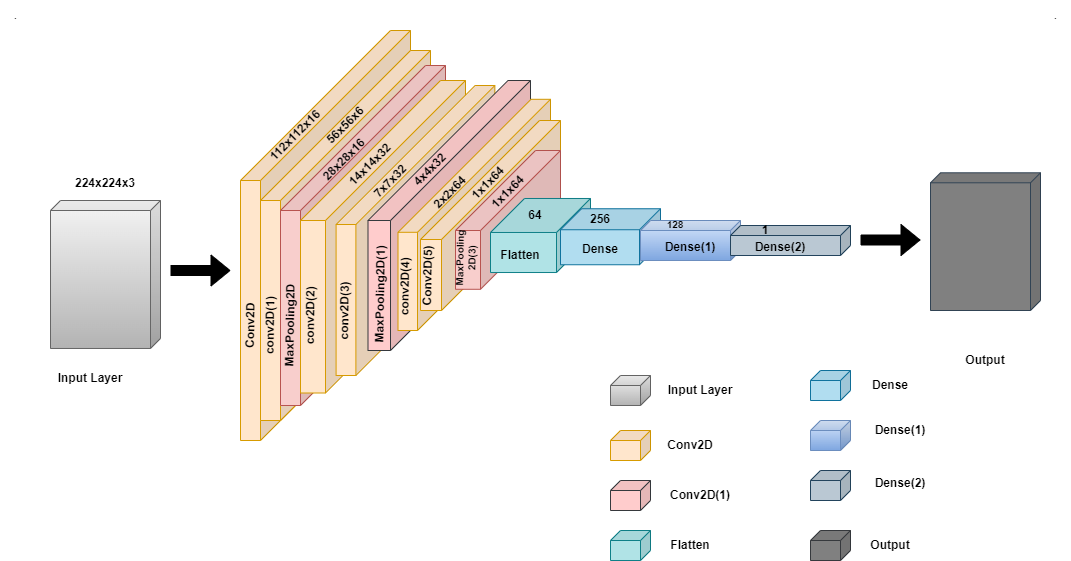

The diagram above was exported from draw.io. Its source (the exported page's mxGraphModel, read from the mxfile embedded in the PNG):
<mxGraphModel dx="2655" dy="2794" grid="1" gridSize="10" guides="1" tooltips="1" connect="1" arrows="1" fold="1" page="1" pageScale="1" pageWidth="850" pageHeight="1100" background="none" math="0" shadow="0">
  <root>
    <mxCell id="0" />
    <mxCell id="1" parent="0" />
    <mxCell id="PkWFfxYZT3k2PY0h7n7m-1" value="" style="shape=cube;whiteSpace=wrap;html=1;boundedLbl=1;backgroundOutline=1;darkOpacity=0.05;darkOpacity2=0.1;flipH=1;size=150;fillColor=#ffe6cc;strokeColor=#d79b00;fixDash=0;" vertex="1" parent="1">
      <mxGeometry x="-650" y="-2060" width="170" height="410" as="geometry" />
    </mxCell>
    <mxCell id="PkWFfxYZT3k2PY0h7n7m-5" value="" style="shape=cube;whiteSpace=wrap;html=1;boundedLbl=1;backgroundOutline=1;darkOpacity=0.05;darkOpacity2=0.1;flipH=1;size=150;fillColor=#ffe6cc;strokeColor=#d79b00;fixDash=0;" vertex="1" parent="1">
      <mxGeometry x="-630" y="-2040" width="170" height="370" as="geometry" />
    </mxCell>
    <mxCell id="PkWFfxYZT3k2PY0h7n7m-7" value="" style="shape=cube;whiteSpace=wrap;html=1;boundedLbl=1;backgroundOutline=1;darkOpacity=0.05;darkOpacity2=0.1;flipH=1;size=145;fillColor=#f8cecc;strokeColor=#b85450;fixDash=0;" vertex="1" parent="1">
      <mxGeometry x="-610" y="-2025" width="165" height="340" as="geometry" />
    </mxCell>
    <mxCell id="PkWFfxYZT3k2PY0h7n7m-8" value="" style="shape=cube;whiteSpace=wrap;html=1;boundedLbl=1;backgroundOutline=1;darkOpacity=0.05;darkOpacity2=0.1;flipH=1;strokeColor=#666666;fillColor=#f5f5f5;gradientColor=#b3b3b3;size=10;fixDash=0;" vertex="1" parent="1">
      <mxGeometry x="-840" y="-1890" width="110" height="147.98" as="geometry" />
    </mxCell>
    <mxCell id="PkWFfxYZT3k2PY0h7n7m-9" value="" style="shape=cube;whiteSpace=wrap;html=1;boundedLbl=1;backgroundOutline=1;darkOpacity=0.05;darkOpacity2=0.1;flipH=1;size=140;fillColor=#ffe6cc;strokeColor=#d79b00;fixDash=0;" vertex="1" parent="1">
      <mxGeometry x="-590" y="-2010" width="165" height="312.5" as="geometry" />
    </mxCell>
    <mxCell id="PkWFfxYZT3k2PY0h7n7m-10" value="&lt;b&gt;112x112x16&lt;/b&gt;" style="text;html=1;align=center;verticalAlign=middle;whiteSpace=wrap;rounded=0;rotation=-45;fixDash=0;" vertex="1" parent="1">
      <mxGeometry x="-625" y="-1970" width="60" height="30" as="geometry" />
    </mxCell>
    <mxCell id="PkWFfxYZT3k2PY0h7n7m-12" value="&lt;b&gt;56x56x6&lt;/b&gt;" style="text;html=1;align=center;verticalAlign=middle;whiteSpace=wrap;rounded=0;rotation=-45;fixDash=0;" vertex="1" parent="1">
      <mxGeometry x="-575.0001948466054" y="-1980.0001948466054" width="60" height="30" as="geometry" />
    </mxCell>
    <mxCell id="PkWFfxYZT3k2PY0h7n7m-13" value="&lt;b&gt;28x28x16&lt;/b&gt;" style="text;html=1;align=center;verticalAlign=middle;whiteSpace=wrap;rounded=0;rotation=-45;fixDash=0;" vertex="1" parent="1">
      <mxGeometry x="-575.69" y="-1941.38" width="60" height="21.38" as="geometry" />
    </mxCell>
    <mxCell id="PkWFfxYZT3k2PY0h7n7m-14" value="112x112x16" style="text;html=1;align=center;verticalAlign=middle;whiteSpace=wrap;rounded=0;rotation=-45;fixDash=0;" vertex="1" parent="1">
      <mxGeometry x="-505.0001948466054" y="-1950.0001948466054" width="60" height="30" as="geometry" />
    </mxCell>
    <mxCell id="PkWFfxYZT3k2PY0h7n7m-15" value="" style="shape=cube;whiteSpace=wrap;html=1;boundedLbl=1;backgroundOutline=1;darkOpacity=0.05;darkOpacity2=0.1;flipH=1;size=139;fillColor=#ffe6cc;strokeColor=#d79b00;fixDash=0;" vertex="1" parent="1">
      <mxGeometry x="-554.4" y="-2005" width="158.79" height="290" as="geometry" />
    </mxCell>
    <mxCell id="PkWFfxYZT3k2PY0h7n7m-18" value="" style="shape=cube;whiteSpace=wrap;html=1;boundedLbl=1;backgroundOutline=1;darkOpacity=0.05;darkOpacity2=0.1;flipH=1;size=140;fillColor=#ffcccc;strokeColor=#36393d;fixDash=0;" vertex="1" parent="1">
      <mxGeometry x="-522.5" y="-2010" width="162.5" height="270" as="geometry" />
    </mxCell>
    <mxCell id="PkWFfxYZT3k2PY0h7n7m-20" value="" style="shape=cube;whiteSpace=wrap;html=1;boundedLbl=1;backgroundOutline=1;darkOpacity=0.05;darkOpacity2=0.1;flipH=1;size=133;fillColor=#ffe6cc;strokeColor=#d79b00;fixDash=0;" vertex="1" parent="1">
      <mxGeometry x="-492.5" y="-1991.21" width="152.5" height="231.21" as="geometry" />
    </mxCell>
    <mxCell id="PkWFfxYZT3k2PY0h7n7m-21" value="" style="shape=cube;whiteSpace=wrap;html=1;boundedLbl=1;backgroundOutline=1;darkOpacity=0.05;darkOpacity2=0.1;flipH=1;size=119;fillColor=#ffe6cc;strokeColor=#d79b00;fixDash=0;" vertex="1" parent="1">
      <mxGeometry x="-470" y="-1970" width="140" height="190" as="geometry" />
    </mxCell>
    <mxCell id="PkWFfxYZT3k2PY0h7n7m-24" value="" style="shape=cube;whiteSpace=wrap;html=1;boundedLbl=1;backgroundOutline=1;darkOpacity=0.05;darkOpacity2=0.1;flipH=1;size=80;fillColor=#f8cecc;strokeColor=#b85450;fixDash=0;" vertex="1" parent="1">
      <mxGeometry x="-435" y="-1940" width="105" height="138.79" as="geometry" />
    </mxCell>
    <mxCell id="PkWFfxYZT3k2PY0h7n7m-25" value="" style="shape=cube;whiteSpace=wrap;html=1;boundedLbl=1;backgroundOutline=1;darkOpacity=0.05;darkOpacity2=0.1;flipH=1;size=34;fillColor=#b0e3e6;strokeColor=#0e8088;fixDash=0;" vertex="1" parent="1">
      <mxGeometry x="-400" y="-1892.02" width="100" height="74.04" as="geometry" />
    </mxCell>
    <mxCell id="PkWFfxYZT3k2PY0h7n7m-27" value="" style="shape=cube;whiteSpace=wrap;html=1;boundedLbl=1;backgroundOutline=1;darkOpacity=0.05;darkOpacity2=0.1;flipH=1;size=21;fillColor=#b1ddf0;strokeColor=#10739e;fixDash=0;" vertex="1" parent="1">
      <mxGeometry x="-330" y="-1881.76" width="100" height="56.01" as="geometry" />
    </mxCell>
    <mxCell id="PkWFfxYZT3k2PY0h7n7m-28" value="&lt;b&gt;conv2D(1)&lt;/b&gt;" style="text;html=1;align=center;verticalAlign=middle;whiteSpace=wrap;rounded=0;rotation=-89;fixDash=0;" vertex="1" parent="1">
      <mxGeometry x="-650" y="-1770" width="60" height="10" as="geometry" />
    </mxCell>
    <mxCell id="PkWFfxYZT3k2PY0h7n7m-30" value="&lt;b&gt;Conv2D&lt;/b&gt;" style="text;html=1;align=center;verticalAlign=middle;whiteSpace=wrap;rounded=0;rotation=-89;fixDash=0;" vertex="1" parent="1">
      <mxGeometry x="-669.74" y="-1769.73" width="60" height="9.48" as="geometry" />
    </mxCell>
    <mxCell id="PkWFfxYZT3k2PY0h7n7m-31" value="" style="shape=cube;whiteSpace=wrap;html=1;boundedLbl=1;backgroundOutline=1;darkOpacity=0.05;darkOpacity2=0.1;flipH=1;size=10;fillColor=#dae8fc;strokeColor=#6c8ebf;gradientColor=#7ea6e0;fixDash=0;" vertex="1" parent="1">
      <mxGeometry x="-250" y="-1870" width="100" height="40" as="geometry" />
    </mxCell>
    <mxCell id="PkWFfxYZT3k2PY0h7n7m-32" value="" style="shape=cube;whiteSpace=wrap;html=1;boundedLbl=1;backgroundOutline=1;darkOpacity=0.05;darkOpacity2=0.1;flipH=1;size=10;fillColor=#bac8d3;strokeColor=#23445d;fixDash=0;" vertex="1" parent="1">
      <mxGeometry x="-160" y="-1865" width="120" height="30" as="geometry" />
    </mxCell>
    <mxCell id="PkWFfxYZT3k2PY0h7n7m-37" value="&lt;b&gt;224x224x3&lt;/b&gt;" style="text;html=1;align=center;verticalAlign=middle;whiteSpace=wrap;rounded=0;fixDash=0;" vertex="1" parent="1">
      <mxGeometry x="-815" y="-1922.02" width="60" height="30" as="geometry" />
    </mxCell>
    <mxCell id="PkWFfxYZT3k2PY0h7n7m-39" value="&lt;b&gt;Input Layer&lt;/b&gt;" style="text;html=1;align=center;verticalAlign=middle;whiteSpace=wrap;rounded=0;fixDash=0;" vertex="1" parent="1">
      <mxGeometry x="-840" y="-1727.5" width="80" height="30" as="geometry" />
    </mxCell>
    <mxCell id="PkWFfxYZT3k2PY0h7n7m-40" value="&lt;b&gt;Dense(1)&lt;/b&gt;" style="text;html=1;align=center;verticalAlign=middle;whiteSpace=wrap;rounded=0;fixDash=0;" vertex="1" parent="1">
      <mxGeometry x="-240" y="-1848" width="80" height="10" as="geometry" />
    </mxCell>
    <mxCell id="PkWFfxYZT3k2PY0h7n7m-41" value="&lt;b&gt;Dense&lt;/b&gt;" style="text;html=1;align=center;verticalAlign=middle;whiteSpace=wrap;rounded=0;fixDash=0;" vertex="1" parent="1">
      <mxGeometry x="-330" y="-1856" width="80" height="30" as="geometry" />
    </mxCell>
    <mxCell id="PkWFfxYZT3k2PY0h7n7m-42" value="&lt;b&gt;Dense(2)&lt;/b&gt;" style="text;html=1;align=center;verticalAlign=middle;whiteSpace=wrap;rounded=0;fixDash=0;" vertex="1" parent="1">
      <mxGeometry x="-150" y="-1856" width="80" height="26" as="geometry" />
    </mxCell>
    <mxCell id="PkWFfxYZT3k2PY0h7n7m-43" value="&lt;b&gt;MaxPooling2D&lt;/b&gt;" style="text;html=1;align=center;verticalAlign=middle;whiteSpace=wrap;rounded=0;rotation=-89;fixDash=0;" vertex="1" parent="1">
      <mxGeometry x="-630" y="-1776.01" width="60" height="22.02" as="geometry" />
    </mxCell>
    <mxCell id="PkWFfxYZT3k2PY0h7n7m-44" value="&lt;b&gt;conv2D(2)&lt;/b&gt;" style="text;html=1;align=center;verticalAlign=middle;whiteSpace=wrap;rounded=0;rotation=-89;fixDash=0;" vertex="1" parent="1">
      <mxGeometry x="-609.74" y="-1780" width="60" height="10" as="geometry" />
    </mxCell>
    <mxCell id="PkWFfxYZT3k2PY0h7n7m-45" value="&lt;b&gt;conv2D(3)&lt;/b&gt;" style="text;html=1;align=center;verticalAlign=middle;whiteSpace=wrap;rounded=0;rotation=-89;fixDash=0;" vertex="1" parent="1">
      <mxGeometry x="-575.6" y="-1790.43" width="60" height="20.7" as="geometry" />
    </mxCell>
    <mxCell id="PkWFfxYZT3k2PY0h7n7m-48" value="&lt;b&gt;MaxPooling2D(1)&lt;/b&gt;" style="text;html=1;align=center;verticalAlign=middle;whiteSpace=wrap;rounded=0;rotation=-89;fixDash=0;" vertex="1" parent="1">
      <mxGeometry x="-540" y="-1806.47" width="60" height="20.7" as="geometry" />
    </mxCell>
    <mxCell id="PkWFfxYZT3k2PY0h7n7m-49" value="&lt;b&gt;conv2D(4)&lt;/b&gt;" style="text;html=1;align=center;verticalAlign=middle;whiteSpace=wrap;rounded=0;rotation=-89;fixDash=0;" vertex="1" parent="1">
      <mxGeometry x="-515" y="-1806.47" width="60" height="5.26" as="geometry" />
    </mxCell>
    <mxCell id="PkWFfxYZT3k2PY0h7n7m-51" value="&lt;b&gt;Flatten&lt;/b&gt;" style="text;html=1;align=center;verticalAlign=middle;whiteSpace=wrap;rounded=0;fixDash=0;" vertex="1" parent="1">
      <mxGeometry x="-410" y="-1840" width="80" height="10" as="geometry" />
    </mxCell>
    <mxCell id="PkWFfxYZT3k2PY0h7n7m-53" value="&lt;b&gt;Conv2D(5)&lt;/b&gt;" style="text;html=1;align=center;verticalAlign=middle;whiteSpace=wrap;rounded=0;rotation=-89;fixDash=0;" vertex="1" parent="1">
      <mxGeometry x="-492.5" y="-1826.92" width="60" height="25.71" as="geometry" />
    </mxCell>
    <mxCell id="PkWFfxYZT3k2PY0h7n7m-55" value="&lt;h5&gt;&lt;b&gt;MaxPooling&lt;br&gt;&lt;/b&gt;&lt;b&gt;2D(3)&lt;/b&gt;&lt;/h5&gt;" style="text;html=1;align=center;verticalAlign=middle;whiteSpace=wrap;rounded=0;rotation=-89;fixDash=0;" vertex="1" parent="1">
      <mxGeometry x="-455" y="-1865" width="60" height="65" as="geometry" />
    </mxCell>
    <mxCell id="PkWFfxYZT3k2PY0h7n7m-56" value="" style="shape=flexArrow;endArrow=classic;html=1;rounded=0;fillColor=#000000;fixDash=0;" edge="1" parent="1">
      <mxGeometry width="50" height="50" relative="1" as="geometry">
        <mxPoint x="-720" y="-1820" as="sourcePoint" />
        <mxPoint x="-660" y="-1820" as="targetPoint" />
        <Array as="points" />
      </mxGeometry>
    </mxCell>
    <mxCell id="PkWFfxYZT3k2PY0h7n7m-59" value="&lt;b&gt;14x14x32&lt;/b&gt;" style="text;html=1;align=center;verticalAlign=middle;whiteSpace=wrap;rounded=0;rotation=-45;fixDash=0;" vertex="1" parent="1">
      <mxGeometry x="-549.74" y="-1931.43" width="60" height="11.43" as="geometry" />
    </mxCell>
    <mxCell id="PkWFfxYZT3k2PY0h7n7m-60" value="&lt;b&gt;7x7x32&lt;/b&gt;" style="text;html=1;align=center;verticalAlign=middle;whiteSpace=wrap;rounded=0;rotation=-45;fixDash=0;" vertex="1" parent="1">
      <mxGeometry x="-530" y="-1914.88" width="60" height="11.43" as="geometry" />
    </mxCell>
    <mxCell id="PkWFfxYZT3k2PY0h7n7m-61" value="&lt;b&gt;4x4x32&lt;/b&gt;" style="text;html=1;align=center;verticalAlign=middle;whiteSpace=wrap;rounded=0;rotation=-45;fixDash=0;" vertex="1" parent="1">
      <mxGeometry x="-489.74" y="-1926.31" width="60" height="11.43" as="geometry" />
    </mxCell>
    <mxCell id="PkWFfxYZT3k2PY0h7n7m-62" value="&lt;b&gt;2x2x64&lt;/b&gt;" style="text;html=1;align=center;verticalAlign=middle;whiteSpace=wrap;rounded=0;rotation=-45;fixDash=0;" vertex="1" parent="1">
      <mxGeometry x="-470" y="-1903.4" width="60" height="11.38" as="geometry" />
    </mxCell>
    <mxCell id="PkWFfxYZT3k2PY0h7n7m-63" value="&lt;b&gt;1x1x64&lt;/b&gt;" style="text;html=1;align=center;verticalAlign=middle;whiteSpace=wrap;rounded=0;rotation=-45;fixDash=0;" vertex="1" parent="1">
      <mxGeometry x="-432.5" y="-1912.73" width="60" height="11.43" as="geometry" />
    </mxCell>
    <mxCell id="PkWFfxYZT3k2PY0h7n7m-64" value="&lt;b&gt;1x1x64&lt;/b&gt;" style="text;html=1;align=center;verticalAlign=middle;whiteSpace=wrap;rounded=0;rotation=-45;fixDash=0;" vertex="1" parent="1">
      <mxGeometry x="-412.5" y="-1903.45" width="60" height="11.43" as="geometry" />
    </mxCell>
    <mxCell id="PkWFfxYZT3k2PY0h7n7m-65" value="&lt;b&gt;64&lt;/b&gt;" style="text;html=1;align=center;verticalAlign=middle;whiteSpace=wrap;rounded=0;rotation=0;fixDash=0;" vertex="1" parent="1">
      <mxGeometry x="-380" y="-1886.43" width="50" height="22.86" as="geometry" />
    </mxCell>
    <mxCell id="PkWFfxYZT3k2PY0h7n7m-70" value="&lt;b&gt;256&lt;/b&gt;" style="text;html=1;align=center;verticalAlign=middle;whiteSpace=wrap;rounded=0;rotation=0;fixDash=0;" vertex="1" parent="1">
      <mxGeometry x="-315" y="-1882.03" width="50" height="22.86" as="geometry" />
    </mxCell>
    <mxCell id="PkWFfxYZT3k2PY0h7n7m-71" value="&lt;h5&gt;128&lt;/h5&gt;" style="text;html=1;align=center;verticalAlign=middle;whiteSpace=wrap;rounded=0;rotation=0;fixDash=0;" vertex="1" parent="1">
      <mxGeometry x="-240" y="-1876" width="50" height="20" as="geometry" />
    </mxCell>
    <mxCell id="PkWFfxYZT3k2PY0h7n7m-74" value="&lt;b&gt;1&lt;/b&gt;" style="text;html=1;align=center;verticalAlign=middle;whiteSpace=wrap;rounded=0;rotation=0;fixDash=0;" vertex="1" parent="1">
      <mxGeometry x="-150" y="-1871.43" width="50" height="22.86" as="geometry" />
    </mxCell>
    <mxCell id="PkWFfxYZT3k2PY0h7n7m-75" value="" style="shape=flexArrow;endArrow=classic;html=1;rounded=0;fillColor=#000000;fixDash=0;" edge="1" parent="1">
      <mxGeometry width="50" height="50" relative="1" as="geometry">
        <mxPoint x="-30" y="-1850.5" as="sourcePoint" />
        <mxPoint x="30" y="-1850.5" as="targetPoint" />
        <Array as="points" />
      </mxGeometry>
    </mxCell>
    <mxCell id="PkWFfxYZT3k2PY0h7n7m-76" value="" style="shape=cube;whiteSpace=wrap;html=1;boundedLbl=1;backgroundOutline=1;darkOpacity=0.05;darkOpacity2=0.1;flipH=1;size=10;fillColor=#808080;strokeColor=#314354;fontColor=#ffffff;fixDash=0;" vertex="1" parent="1">
      <mxGeometry x="40" y="-1917.71" width="110" height="137.71" as="geometry" />
    </mxCell>
    <mxCell id="PkWFfxYZT3k2PY0h7n7m-77" value="" style="shape=cube;whiteSpace=wrap;html=1;boundedLbl=1;backgroundOutline=1;darkOpacity=0.05;darkOpacity2=0.1;size=10;flipH=1;fillColor=#f5f5f5;gradientColor=#b3b3b3;strokeColor=#666666;fixDash=0;" vertex="1" parent="1">
      <mxGeometry x="-280" y="-1715" width="40" height="30" as="geometry" />
    </mxCell>
    <mxCell id="PkWFfxYZT3k2PY0h7n7m-78" value="" style="shape=cube;whiteSpace=wrap;html=1;boundedLbl=1;backgroundOutline=1;darkOpacity=0.05;darkOpacity2=0.1;size=10;flipH=1;fillColor=#ffe6cc;strokeColor=#d79b00;fixDash=0;" vertex="1" parent="1">
      <mxGeometry x="-280" y="-1660" width="40" height="30" as="geometry" />
    </mxCell>
    <mxCell id="PkWFfxYZT3k2PY0h7n7m-80" value="" style="shape=cube;whiteSpace=wrap;html=1;boundedLbl=1;backgroundOutline=1;darkOpacity=0.05;darkOpacity2=0.1;size=10;flipH=1;fillColor=#ffcccc;strokeColor=#36393d;fixDash=0;" vertex="1" parent="1">
      <mxGeometry x="-280" y="-1610" width="40" height="30" as="geometry" />
    </mxCell>
    <mxCell id="PkWFfxYZT3k2PY0h7n7m-81" value="" style="shape=cube;whiteSpace=wrap;html=1;boundedLbl=1;backgroundOutline=1;darkOpacity=0.05;darkOpacity2=0.1;size=10;flipH=1;fillColor=#b0e3e6;strokeColor=#0e8088;fixDash=0;" vertex="1" parent="1">
      <mxGeometry x="-280" y="-1560" width="40" height="30" as="geometry" />
    </mxCell>
    <mxCell id="PkWFfxYZT3k2PY0h7n7m-82" value="" style="shape=cube;whiteSpace=wrap;html=1;boundedLbl=1;backgroundOutline=1;darkOpacity=0.05;darkOpacity2=0.1;size=10;flipH=1;fillColor=#b1ddf0;strokeColor=#10739e;fixDash=0;" vertex="1" parent="1">
      <mxGeometry x="-80" y="-1720" width="40" height="30" as="geometry" />
    </mxCell>
    <mxCell id="PkWFfxYZT3k2PY0h7n7m-83" value="" style="shape=cube;whiteSpace=wrap;html=1;boundedLbl=1;backgroundOutline=1;darkOpacity=0.05;darkOpacity2=0.1;size=10;flipH=1;fillColor=#dae8fc;strokeColor=#6c8ebf;gradientColor=#7ea6e0;fixDash=0;" vertex="1" parent="1">
      <mxGeometry x="-80" y="-1670" width="40" height="30" as="geometry" />
    </mxCell>
    <mxCell id="PkWFfxYZT3k2PY0h7n7m-84" value="" style="shape=cube;whiteSpace=wrap;html=1;boundedLbl=1;backgroundOutline=1;darkOpacity=0.05;darkOpacity2=0.1;size=10;flipH=1;fillColor=#bac8d3;strokeColor=#23445d;fixDash=0;" vertex="1" parent="1">
      <mxGeometry x="-80" y="-1620" width="40" height="30" as="geometry" />
    </mxCell>
    <mxCell id="PkWFfxYZT3k2PY0h7n7m-85" value="" style="shape=cube;whiteSpace=wrap;html=1;boundedLbl=1;backgroundOutline=1;darkOpacity=0.05;darkOpacity2=0.1;size=10;flipH=1;fillColor=#808080;strokeColor=#36393d;fixDash=0;" vertex="1" parent="1">
      <mxGeometry x="-80" y="-1560" width="40" height="30" as="geometry" />
    </mxCell>
    <mxCell id="PkWFfxYZT3k2PY0h7n7m-87" value="&lt;b&gt;Input Layer&lt;/b&gt;" style="text;html=1;align=center;verticalAlign=middle;whiteSpace=wrap;rounded=0;fixDash=0;" vertex="1" parent="1">
      <mxGeometry x="-230" y="-1715" width="80" height="30" as="geometry" />
    </mxCell>
    <mxCell id="PkWFfxYZT3k2PY0h7n7m-88" value="&lt;b&gt;Conv2D&lt;/b&gt;" style="text;html=1;align=center;verticalAlign=middle;whiteSpace=wrap;rounded=0;rotation=0;fixDash=0;" vertex="1" parent="1">
      <mxGeometry x="-230" y="-1655" width="60" height="20" as="geometry" />
    </mxCell>
    <mxCell id="PkWFfxYZT3k2PY0h7n7m-89" value="&lt;b&gt;Conv2D(1)&lt;/b&gt;" style="text;html=1;align=center;verticalAlign=middle;whiteSpace=wrap;rounded=0;rotation=0;fixDash=0;" vertex="1" parent="1">
      <mxGeometry x="-220" y="-1600" width="60" height="10" as="geometry" />
    </mxCell>
    <mxCell id="PkWFfxYZT3k2PY0h7n7m-92" value="&lt;b&gt;Flatten&lt;/b&gt;" style="text;html=1;align=center;verticalAlign=middle;whiteSpace=wrap;rounded=0;fixDash=0;" vertex="1" parent="1">
      <mxGeometry x="-240" y="-1550" width="80" height="10" as="geometry" />
    </mxCell>
    <mxCell id="PkWFfxYZT3k2PY0h7n7m-94" value="&lt;b&gt;Dense&lt;/b&gt;" style="text;html=1;align=center;verticalAlign=middle;whiteSpace=wrap;rounded=0;fixDash=0;" vertex="1" parent="1">
      <mxGeometry x="-40" y="-1720" width="80" height="30" as="geometry" />
    </mxCell>
    <mxCell id="PkWFfxYZT3k2PY0h7n7m-95" style="edgeStyle=orthogonalEdgeStyle;rounded=0;orthogonalLoop=1;jettySize=auto;html=1;exitX=0.5;exitY=1;exitDx=0;exitDy=0;fixDash=0;" edge="1" parent="1" source="PkWFfxYZT3k2PY0h7n7m-94" target="PkWFfxYZT3k2PY0h7n7m-94">
      <mxGeometry relative="1" as="geometry" />
    </mxCell>
    <mxCell id="PkWFfxYZT3k2PY0h7n7m-96" value="&lt;b&gt;Dense(1)&lt;/b&gt;" style="text;html=1;align=center;verticalAlign=middle;whiteSpace=wrap;rounded=0;fixDash=0;" vertex="1" parent="1">
      <mxGeometry x="-30" y="-1665" width="80" height="10" as="geometry" />
    </mxCell>
    <mxCell id="PkWFfxYZT3k2PY0h7n7m-97" value="&lt;b&gt;Dense(2)&lt;/b&gt;" style="text;html=1;align=center;verticalAlign=middle;whiteSpace=wrap;rounded=0;fixDash=0;" vertex="1" parent="1">
      <mxGeometry x="-30" y="-1620" width="80" height="26" as="geometry" />
    </mxCell>
    <mxCell id="PkWFfxYZT3k2PY0h7n7m-98" value="&lt;b&gt;Output&lt;/b&gt;" style="text;html=1;align=center;verticalAlign=middle;whiteSpace=wrap;rounded=0;fixDash=0;" vertex="1" parent="1">
      <mxGeometry x="65" y="-1745" width="60" height="30" as="geometry" />
    </mxCell>
    <mxCell id="PkWFfxYZT3k2PY0h7n7m-99" value="&lt;b&gt;Output&lt;/b&gt;" style="text;html=1;align=center;verticalAlign=middle;whiteSpace=wrap;rounded=0;fixDash=0;" vertex="1" parent="1">
      <mxGeometry x="-30" y="-1560" width="60" height="30" as="geometry" />
    </mxCell>
    <mxCell id="PkWFfxYZT3k2PY0h7n7m-100" value="." style="text;html=1;align=center;verticalAlign=middle;resizable=0;points=[];autosize=1;strokeColor=none;fillColor=none;fixDash=0;" vertex="1" parent="1">
      <mxGeometry x="-890" y="-2090" width="30" height="30" as="geometry" />
    </mxCell>
    <mxCell id="PkWFfxYZT3k2PY0h7n7m-101" value="." style="text;html=1;align=center;verticalAlign=middle;resizable=0;points=[];autosize=1;strokeColor=none;fillColor=none;fixDash=0;" vertex="1" parent="1">
      <mxGeometry x="150" y="-2090" width="30" height="30" as="geometry" />
    </mxCell>
  </root>
</mxGraphModel>